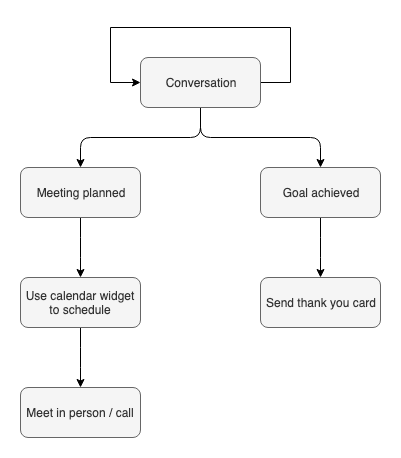

The diagram above was exported from draw.io. Its source (the exported page's mxGraphModel, read from the mxfile embedded in the PNG):
<mxGraphModel dx="918" dy="544" grid="1" gridSize="10" guides="1" tooltips="1" connect="1" arrows="1" fold="1" page="1" pageScale="1" pageWidth="850" pageHeight="1100" math="0" shadow="0">
  <root>
    <mxCell id="M_9qxgs3P8_-rlxEWsaq-0" />
    <mxCell id="M_9qxgs3P8_-rlxEWsaq-1" parent="M_9qxgs3P8_-rlxEWsaq-0" />
    <mxCell id="M_9qxgs3P8_-rlxEWsaq-2" value="" style="edgeStyle=orthogonalEdgeStyle;rounded=1;orthogonalLoop=1;jettySize=auto;html=1;" parent="M_9qxgs3P8_-rlxEWsaq-1" source="M_9qxgs3P8_-rlxEWsaq-3" target="M_9qxgs3P8_-rlxEWsaq-8" edge="1">
      <mxGeometry relative="1" as="geometry" />
    </mxCell>
    <mxCell id="7xNc2mVGTQm21wTVE_zb-2" style="edgeStyle=orthogonalEdgeStyle;rounded=0;orthogonalLoop=1;jettySize=auto;html=1;exitX=1;exitY=0.5;exitDx=0;exitDy=0;entryX=0;entryY=0.5;entryDx=0;entryDy=0;" edge="1" parent="M_9qxgs3P8_-rlxEWsaq-1" source="M_9qxgs3P8_-rlxEWsaq-3" target="M_9qxgs3P8_-rlxEWsaq-3">
      <mxGeometry relative="1" as="geometry">
        <mxPoint x="200" y="100" as="targetPoint" />
        <Array as="points">
          <mxPoint x="370" y="105" />
          <mxPoint x="370" y="50" />
          <mxPoint x="190" y="50" />
          <mxPoint x="190" y="105" />
        </Array>
      </mxGeometry>
    </mxCell>
    <mxCell id="7xNc2mVGTQm21wTVE_zb-4" style="edgeStyle=elbowEdgeStyle;rounded=1;orthogonalLoop=1;jettySize=auto;html=1;exitX=0.5;exitY=1;exitDx=0;exitDy=0;entryX=0.5;entryY=0;entryDx=0;entryDy=0;elbow=vertical;" edge="1" parent="M_9qxgs3P8_-rlxEWsaq-1" source="M_9qxgs3P8_-rlxEWsaq-3" target="7xNc2mVGTQm21wTVE_zb-3">
      <mxGeometry relative="1" as="geometry" />
    </mxCell>
    <mxCell id="M_9qxgs3P8_-rlxEWsaq-3" value="Conversation&lt;br&gt;" style="rounded=1;whiteSpace=wrap;html=1;fillColor=#f5f5f5;strokeColor=#666666;fontColor=#333333;" parent="M_9qxgs3P8_-rlxEWsaq-1" vertex="1">
      <mxGeometry x="220" y="80" width="120" height="50" as="geometry" />
    </mxCell>
    <mxCell id="7xNc2mVGTQm21wTVE_zb-8" value="" style="edgeStyle=elbowEdgeStyle;rounded=1;orthogonalLoop=1;jettySize=auto;elbow=vertical;html=1;" edge="1" parent="M_9qxgs3P8_-rlxEWsaq-1" source="M_9qxgs3P8_-rlxEWsaq-8" target="7xNc2mVGTQm21wTVE_zb-7">
      <mxGeometry relative="1" as="geometry" />
    </mxCell>
    <mxCell id="M_9qxgs3P8_-rlxEWsaq-8" value="Meeting planned" style="rounded=1;whiteSpace=wrap;html=1;fillColor=#f5f5f5;strokeColor=#666666;fontColor=#333333;" parent="M_9qxgs3P8_-rlxEWsaq-1" vertex="1">
      <mxGeometry x="100" y="190" width="120" height="50" as="geometry" />
    </mxCell>
    <mxCell id="7xNc2mVGTQm21wTVE_zb-10" value="" style="edgeStyle=elbowEdgeStyle;rounded=1;orthogonalLoop=1;jettySize=auto;elbow=vertical;html=1;" edge="1" parent="M_9qxgs3P8_-rlxEWsaq-1" source="7xNc2mVGTQm21wTVE_zb-7" target="7xNc2mVGTQm21wTVE_zb-9">
      <mxGeometry relative="1" as="geometry" />
    </mxCell>
    <mxCell id="7xNc2mVGTQm21wTVE_zb-7" value="Use calendar widget to schedule" style="rounded=1;whiteSpace=wrap;html=1;fillColor=#f5f5f5;strokeColor=#666666;fontColor=#333333;" vertex="1" parent="M_9qxgs3P8_-rlxEWsaq-1">
      <mxGeometry x="100" y="300" width="120" height="50" as="geometry" />
    </mxCell>
    <mxCell id="7xNc2mVGTQm21wTVE_zb-9" value="Meet in person / call" style="rounded=1;whiteSpace=wrap;html=1;fillColor=#f5f5f5;strokeColor=#666666;fontColor=#333333;" vertex="1" parent="M_9qxgs3P8_-rlxEWsaq-1">
      <mxGeometry x="100" y="410" width="120" height="50" as="geometry" />
    </mxCell>
    <mxCell id="7xNc2mVGTQm21wTVE_zb-6" value="" style="edgeStyle=elbowEdgeStyle;rounded=1;orthogonalLoop=1;jettySize=auto;elbow=vertical;html=1;" edge="1" parent="M_9qxgs3P8_-rlxEWsaq-1" source="7xNc2mVGTQm21wTVE_zb-3" target="7xNc2mVGTQm21wTVE_zb-5">
      <mxGeometry relative="1" as="geometry" />
    </mxCell>
    <mxCell id="7xNc2mVGTQm21wTVE_zb-3" value="Goal achieved" style="rounded=1;whiteSpace=wrap;html=1;fillColor=#f5f5f5;strokeColor=#666666;fontColor=#333333;" vertex="1" parent="M_9qxgs3P8_-rlxEWsaq-1">
      <mxGeometry x="340" y="190" width="120" height="50" as="geometry" />
    </mxCell>
    <mxCell id="7xNc2mVGTQm21wTVE_zb-5" value="Send thank you card" style="rounded=1;whiteSpace=wrap;html=1;fillColor=#f5f5f5;strokeColor=#666666;fontColor=#333333;" vertex="1" parent="M_9qxgs3P8_-rlxEWsaq-1">
      <mxGeometry x="340" y="300" width="120" height="50" as="geometry" />
    </mxCell>
  </root>
</mxGraphModel>